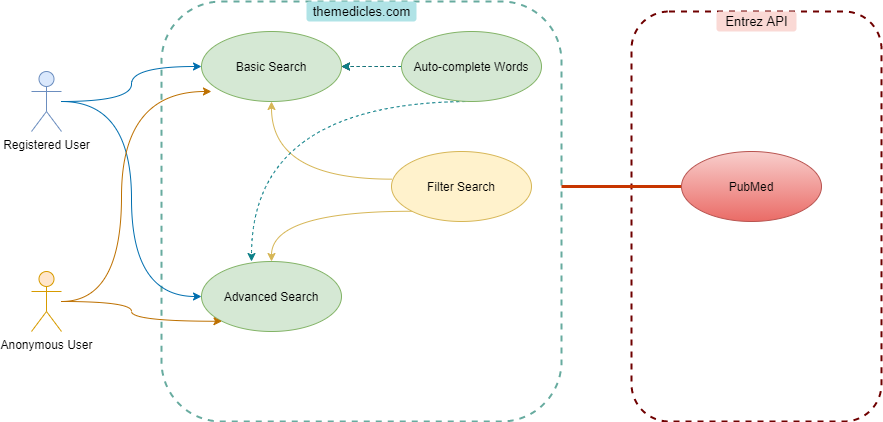

The diagram above was exported from draw.io. Its source (the exported page's mxGraphModel, read from the mxfile embedded in the PNG):
<mxGraphModel dx="1422" dy="839" grid="1" gridSize="10" guides="1" tooltips="1" connect="1" arrows="1" fold="1" page="1" pageScale="1" pageWidth="1169" pageHeight="827" math="0" shadow="0">
  <root>
    <mxCell id="1mCd-XJ1qVDVfh9dRUKn-0" />
    <mxCell id="1mCd-XJ1qVDVfh9dRUKn-1" parent="1mCd-XJ1qVDVfh9dRUKn-0" />
    <mxCell id="1mCd-XJ1qVDVfh9dRUKn-22" value="" style="rounded=1;whiteSpace=wrap;html=1;dashed=1;strokeWidth=2;strokeColor=#6F0000;fontColor=#ffffff;fillColor=none;" vertex="1" parent="1mCd-XJ1qVDVfh9dRUKn-1">
      <mxGeometry x="700" y="110" width="250" height="410" as="geometry" />
    </mxCell>
    <mxCell id="1mCd-XJ1qVDVfh9dRUKn-18" value="" style="rounded=1;whiteSpace=wrap;html=1;dashed=1;strokeWidth=2;fillColor=none;strokeColor=#67AB9F;" vertex="1" parent="1mCd-XJ1qVDVfh9dRUKn-1">
      <mxGeometry x="230" y="100" width="400" height="420" as="geometry" />
    </mxCell>
    <mxCell id="1mCd-XJ1qVDVfh9dRUKn-10" style="edgeStyle=orthogonalEdgeStyle;curved=1;rounded=0;orthogonalLoop=1;jettySize=auto;html=1;entryX=0;entryY=0.5;entryDx=0;entryDy=0;fillColor=#1ba1e2;strokeColor=#006EAF;" edge="1" parent="1mCd-XJ1qVDVfh9dRUKn-1" source="1mCd-XJ1qVDVfh9dRUKn-2" target="1mCd-XJ1qVDVfh9dRUKn-4">
      <mxGeometry relative="1" as="geometry" />
    </mxCell>
    <mxCell id="1mCd-XJ1qVDVfh9dRUKn-13" style="edgeStyle=orthogonalEdgeStyle;curved=1;rounded=0;orthogonalLoop=1;jettySize=auto;html=1;fillColor=#1ba1e2;strokeColor=#006EAF;" edge="1" parent="1mCd-XJ1qVDVfh9dRUKn-1" source="1mCd-XJ1qVDVfh9dRUKn-2" target="1mCd-XJ1qVDVfh9dRUKn-3">
      <mxGeometry relative="1" as="geometry" />
    </mxCell>
    <mxCell id="1mCd-XJ1qVDVfh9dRUKn-2" value="&lt;font color=&quot;#000000&quot;&gt;Registered User&lt;/font&gt;" style="shape=umlActor;verticalLabelPosition=bottom;verticalAlign=top;html=1;fillColor=#dae8fc;strokeColor=#6c8ebf;" vertex="1" parent="1mCd-XJ1qVDVfh9dRUKn-1">
      <mxGeometry x="100" y="170" width="30" height="60" as="geometry" />
    </mxCell>
    <mxCell id="1mCd-XJ1qVDVfh9dRUKn-14" style="edgeStyle=orthogonalEdgeStyle;curved=1;rounded=0;orthogonalLoop=1;jettySize=auto;html=1;entryX=0.001;entryY=0.395;entryDx=0;entryDy=0;entryPerimeter=0;exitX=0.5;exitY=1;exitDx=0;exitDy=0;startArrow=classic;startFill=1;endArrow=none;endFill=0;fillColor=#fff2cc;strokeColor=#d6b656;" edge="1" parent="1mCd-XJ1qVDVfh9dRUKn-1" source="1mCd-XJ1qVDVfh9dRUKn-3" target="1mCd-XJ1qVDVfh9dRUKn-5">
      <mxGeometry relative="1" as="geometry" />
    </mxCell>
    <mxCell id="1mCd-XJ1qVDVfh9dRUKn-3" value="Basic Search" style="ellipse;whiteSpace=wrap;html=1;fillColor=#d5e8d4;strokeColor=#82b366;" vertex="1" parent="1mCd-XJ1qVDVfh9dRUKn-1">
      <mxGeometry x="270" y="130" width="140" height="70" as="geometry" />
    </mxCell>
    <mxCell id="hwDLB41EidnfCDTef3sK-4" style="edgeStyle=orthogonalEdgeStyle;curved=1;orthogonalLoop=1;jettySize=auto;html=1;entryX=0;entryY=1;entryDx=0;entryDy=0;startArrow=classic;startFill=1;endArrow=none;endFill=0;strokeWidth=1;exitX=0.5;exitY=0;exitDx=0;exitDy=0;fillColor=#fff2cc;strokeColor=#d6b656;" edge="1" parent="1mCd-XJ1qVDVfh9dRUKn-1" source="1mCd-XJ1qVDVfh9dRUKn-4" target="1mCd-XJ1qVDVfh9dRUKn-5">
      <mxGeometry relative="1" as="geometry">
        <Array as="points">
          <mxPoint x="340" y="310" />
        </Array>
      </mxGeometry>
    </mxCell>
    <mxCell id="1mCd-XJ1qVDVfh9dRUKn-4" value="Advanced Search" style="ellipse;whiteSpace=wrap;html=1;fillColor=#d5e8d4;strokeColor=#82b366;" vertex="1" parent="1mCd-XJ1qVDVfh9dRUKn-1">
      <mxGeometry x="270" y="360" width="140" height="70" as="geometry" />
    </mxCell>
    <mxCell id="1mCd-XJ1qVDVfh9dRUKn-20" style="edgeStyle=orthogonalEdgeStyle;rounded=1;orthogonalLoop=1;jettySize=auto;html=1;entryX=0;entryY=0.5;entryDx=0;entryDy=0;endArrow=none;endFill=0;fillColor=#fa6800;strokeColor=#C73500;strokeWidth=3;" edge="1" parent="1mCd-XJ1qVDVfh9dRUKn-1" target="1mCd-XJ1qVDVfh9dRUKn-16">
      <mxGeometry relative="1" as="geometry">
        <mxPoint x="630" y="285" as="sourcePoint" />
      </mxGeometry>
    </mxCell>
    <mxCell id="1mCd-XJ1qVDVfh9dRUKn-5" value="Filter Search" style="ellipse;whiteSpace=wrap;html=1;fillColor=#fff2cc;strokeColor=#d6b656;" vertex="1" parent="1mCd-XJ1qVDVfh9dRUKn-1">
      <mxGeometry x="460" y="250" width="140" height="70" as="geometry" />
    </mxCell>
    <mxCell id="1mCd-XJ1qVDVfh9dRUKn-6" style="edgeStyle=elbowEdgeStyle;rounded=0;orthogonalLoop=1;jettySize=auto;html=1;exitX=1;exitY=0;exitDx=0;exitDy=0;" edge="1" parent="1mCd-XJ1qVDVfh9dRUKn-1" source="1mCd-XJ1qVDVfh9dRUKn-4" target="1mCd-XJ1qVDVfh9dRUKn-4">
      <mxGeometry relative="1" as="geometry" />
    </mxCell>
    <mxCell id="1mCd-XJ1qVDVfh9dRUKn-12" style="edgeStyle=orthogonalEdgeStyle;curved=1;rounded=0;orthogonalLoop=1;jettySize=auto;html=1;entryX=0.071;entryY=0.857;entryDx=0;entryDy=0;entryPerimeter=0;fillColor=#f0a30a;strokeColor=#BD7000;" edge="1" parent="1mCd-XJ1qVDVfh9dRUKn-1" source="1mCd-XJ1qVDVfh9dRUKn-7" target="1mCd-XJ1qVDVfh9dRUKn-3">
      <mxGeometry relative="1" as="geometry">
        <Array as="points">
          <mxPoint x="190" y="400" />
          <mxPoint x="190" y="190" />
        </Array>
      </mxGeometry>
    </mxCell>
    <mxCell id="Aw1hFWDKhVbD0DOea0zQ-0" style="edgeStyle=orthogonalEdgeStyle;rounded=1;orthogonalLoop=1;jettySize=auto;html=1;entryX=0;entryY=1;entryDx=0;entryDy=0;endArrow=classic;endFill=1;strokeWidth=1;curved=1;fillColor=#f0a30a;strokeColor=#BD7000;" edge="1" parent="1mCd-XJ1qVDVfh9dRUKn-1" source="1mCd-XJ1qVDVfh9dRUKn-7" target="1mCd-XJ1qVDVfh9dRUKn-4">
      <mxGeometry relative="1" as="geometry" />
    </mxCell>
    <mxCell id="1mCd-XJ1qVDVfh9dRUKn-7" value="&lt;font color=&quot;#000000&quot;&gt;Anonymous User&lt;/font&gt;" style="shape=umlActor;verticalLabelPosition=bottom;verticalAlign=top;html=1;fillColor=#ffe6cc;strokeColor=#d79b00;" vertex="1" parent="1mCd-XJ1qVDVfh9dRUKn-1">
      <mxGeometry x="100" y="370" width="30" height="60" as="geometry" />
    </mxCell>
    <mxCell id="1mCd-XJ1qVDVfh9dRUKn-16" value="PubMed" style="ellipse;whiteSpace=wrap;html=1;gradientColor=#ea6b66;fillColor=#f8cecc;strokeColor=#b85450;" vertex="1" parent="1mCd-XJ1qVDVfh9dRUKn-1">
      <mxGeometry x="750" y="250" width="140" height="70" as="geometry" />
    </mxCell>
    <mxCell id="Aw1hFWDKhVbD0DOea0zQ-1" value="&lt;font style=&quot;font-size: 13px&quot;&gt;themedicles.com&lt;/font&gt;" style="text;html=1;align=center;verticalAlign=middle;resizable=0;points=[];autosize=1;strokeWidth=2;fillColor=#b0e3e6;glass=0;rounded=1;shadow=0;" vertex="1" parent="1mCd-XJ1qVDVfh9dRUKn-1">
      <mxGeometry x="375" y="100" width="110" height="20" as="geometry" />
    </mxCell>
    <mxCell id="Aw1hFWDKhVbD0DOea0zQ-2" value="&lt;font style=&quot;font-size: 13px&quot;&gt;Entrez API&lt;/font&gt;" style="text;html=1;align=center;verticalAlign=middle;resizable=0;points=[];autosize=1;rounded=1;fillColor=#fad9d5;" vertex="1" parent="1mCd-XJ1qVDVfh9dRUKn-1">
      <mxGeometry x="785" y="110" width="80" height="20" as="geometry" />
    </mxCell>
    <mxCell id="hwDLB41EidnfCDTef3sK-5" style="edgeStyle=orthogonalEdgeStyle;curved=1;orthogonalLoop=1;jettySize=auto;html=1;startArrow=none;startFill=0;endArrow=classic;endFill=1;strokeWidth=1;dashed=1;" edge="1" parent="1mCd-XJ1qVDVfh9dRUKn-1" source="hwDLB41EidnfCDTef3sK-0" target="1mCd-XJ1qVDVfh9dRUKn-3">
      <mxGeometry relative="1" as="geometry" />
    </mxCell>
    <mxCell id="hwDLB41EidnfCDTef3sK-6" style="edgeStyle=orthogonalEdgeStyle;curved=1;orthogonalLoop=1;jettySize=auto;html=1;dashed=1;startArrow=none;startFill=0;endArrow=classic;endFill=1;strokeWidth=1;fillColor=#b0e3e6;strokeColor=#0e8088;" edge="1" parent="1mCd-XJ1qVDVfh9dRUKn-1" source="hwDLB41EidnfCDTef3sK-0">
      <mxGeometry relative="1" as="geometry">
        <mxPoint x="320" y="360" as="targetPoint" />
        <Array as="points">
          <mxPoint x="320" y="200" />
        </Array>
      </mxGeometry>
    </mxCell>
    <mxCell id="hwDLB41EidnfCDTef3sK-7" value="" style="edgeStyle=orthogonalEdgeStyle;curved=1;orthogonalLoop=1;jettySize=auto;html=1;dashed=1;startArrow=none;startFill=0;endArrow=classic;endFill=1;strokeWidth=1;fillColor=#b0e3e6;strokeColor=#0e8088;" edge="1" parent="1mCd-XJ1qVDVfh9dRUKn-1" source="hwDLB41EidnfCDTef3sK-0" target="1mCd-XJ1qVDVfh9dRUKn-3">
      <mxGeometry relative="1" as="geometry" />
    </mxCell>
    <mxCell id="hwDLB41EidnfCDTef3sK-0" value="Auto-complete Words" style="ellipse;whiteSpace=wrap;html=1;fillColor=#d5e8d4;strokeColor=#82b366;" vertex="1" parent="1mCd-XJ1qVDVfh9dRUKn-1">
      <mxGeometry x="470" y="130" width="140" height="70" as="geometry" />
    </mxCell>
  </root>
</mxGraphModel>